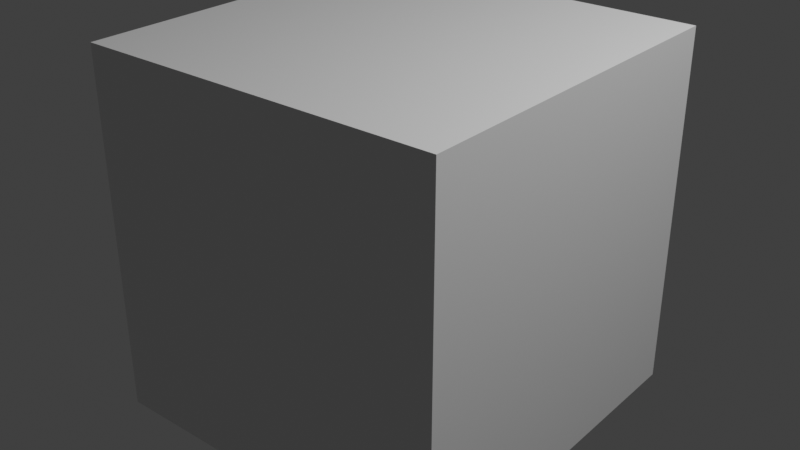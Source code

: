 # Source: workspace-missing-optional.blend  (saved by Blender 5.2.44; exported with 4.5.12 LTS)
import bpy
from mathutils import Matrix  # noqa: F401  (used for matrix-valued properties, if any)

bpy.ops.wm.read_factory_settings(use_empty=True)
scene = bpy.context.scene
scene.name = 'Scene'

# ---- collections
col_collection = bpy.data.collections.new('Collection'); scene.collection.children.link(col_collection)

# ---- materials (node trees are filled in below, after node groups)
mat_material = bpy.data.materials.new('Material')
mat_material.alpha_threshold = 0.0
mat_material.use_backface_culling_lightprobe_volume = False
mat_material.roughness = 0.5
mat_material.line_color = (0.0, 0.0, 0.0, 1.0)

# ---- material node trees
mat_material.use_nodes = True; mat_material.node_tree.nodes.clear()
_N = mat_material.node_tree.nodes; _L = mat_material.node_tree.links
n0 = _N.new('ShaderNodeOutputMaterial'); n0.name = 'Material Output'; n0.location = (200, 100)
n1 = _N.new('ShaderNodeBsdfPrincipled'); n1.name = 'Principled BSDF'; n1.location = (-200, 100)
n1.inputs[10].default_value = 0.005
_L.new(n1.outputs[0], n0.inputs[0])
n0.is_active_output = True

# ---- world
world_world = bpy.data.worlds.new('World'); scene.world = world_world
world_world.use_nodes = True; world_world.node_tree.nodes.clear()
_N = world_world.node_tree.nodes; _L = world_world.node_tree.links
n0 = _N.new('ShaderNodeOutputWorld'); n0.name = 'World Output'; n0.location = (200, 100)
n1 = _N.new('ShaderNodeBackground'); n1.name = 'Background'; n1.location = (-200, 100)
n1.inputs[0].default_value = (0.05088, 0.05088, 0.05088, 1.0)
_L.new(n1.outputs[0], n0.inputs[0])
n0.is_active_output = True
world_world.color = (0.05088, 0.05088, 0.05088)
world_world.sun_shadow_jitter_overblur = 0.0

# ---- cameras
cam_camera = bpy.data.cameras.new('Camera')
cam_camera.clip_end = 100.0
cam_camera.ortho_scale = 7.314

# ---- lights
light_light = bpy.data.lights.new('Light', 'POINT')
light_light.energy = 1000.0
light_light.shadow_soft_size = 0.1

# ---- meshes
me_cube = bpy.data.meshes.new('Cube')
me_cube.from_pydata([(1.0, 1.0, 1.0), (1.0, 1.0, -1.0), (1.0, -1.0, 1.0), (1.0, -1.0, -1.0), (-1.0, 1.0, 1.0), (-1.0, 1.0, -1.0), (-1.0, -1.0, 1.0), (-1.0, -1.0, -1.0)], [], [(0, 4, 6, 2), (3, 2, 6, 7), (7, 6, 4, 5), (5, 1, 3, 7), (1, 0, 2, 3), (5, 4, 0, 1)])
_uv = me_cube.uv_layers.new(name='UVMap')
_uv.uv.foreach_set('vector', [0.625, 0.5, 0.875, 0.5, 0.875, 0.75, 0.625, 0.75, 0.375, 0.75, 0.625, 0.75, 0.625, 1.0, 0.375, 1.0, 0.375, 0.0, 0.625, 0.0, 0.625, 0.25, 0.375, 0.25, 0.125, 0.5, 0.375, 0.5, 0.375, 0.75, 0.125, 0.75, 0.375, 0.5, 0.625, 0.5, 0.625, 0.75, 0.375, 0.75, 0.375, 0.25, 0.625, 0.25, 0.625, 0.5, 0.375, 0.5])
me_cube.materials.append(mat_material)
me_cube.use_mirror_vertex_groups = False
me_cube.update()

# ---- objects
ob_cube = bpy.data.objects.new('Cube', me_cube)
ob_light = bpy.data.objects.new('Light', light_light)
ob_camera = bpy.data.objects.new('Camera', cam_camera)

# ---- transforms, parenting, visibility, modifiers, constraints
ob_cube.location = (0.0, 0.0, 0.0)
ob_cube.lock_rotations_4d = False
ob_cube.empty_display_type = 'ARROWS'
ob_cube.lineart.crease_threshold = 0.0
ob_light.location = (4.076, 1.005, 5.904)
ob_light.rotation_euler = (0.6503, 0.05522, 1.866)
ob_light.lock_rotations_4d = False
ob_light.empty_display_type = 'ARROWS'
ob_light.color = (0.0, 0.0, 0.0, 0.0)
ob_light.lineart.crease_threshold = 0.0
ob_camera.location = (7.359, -6.926, 4.958)
ob_camera.rotation_euler = (1.109, 0.0, 0.8149)
ob_camera.lock_rotations_4d = False
ob_camera.empty_display_type = 'ARROWS'
ob_camera.color = (0.0, 0.0, 0.0, 0.0)
ob_camera.display_type = 'WIRE'
ob_camera.lineart.crease_threshold = 0.0

# ---- collection membership
col_collection.objects.link(ob_cube)
col_collection.objects.link(ob_light)
col_collection.objects.link(ob_camera)

# ---- scene / render settings (as saved in the file)
scene.frame_start = 1; scene.frame_end = 250; scene.frame_set(1)
scene.render.engine = 'BLENDER_EEVEE_NEXT'
scene.render.bake_bias = 0.0
scene.render.bake_samples = 0
scene.render.compositor_device = 'GPU'
scene.eevee.use_volume_custom_range = False
scene.eevee.fast_gi_thickness_near = 0.1
scene.eevee.fast_gi_thickness_far = 0.0
scene.eevee.ray_tracing_options.screen_trace_thickness = 0.1
scene.view_settings.view_transform = 'Standard'
bpy.context.view_layer.update()

# ---- added for rendering (the .blend has no active camera): camera
cam_auto = bpy.data.cameras.new('AutoCamera')
cam_auto.lens = 50.0
cam_auto.sensor_width = 36.0
cam_auto.clip_end = 1000.0
ob_auto_camera = bpy.data.objects.new('AutoCamera', cam_auto)
scene.collection.objects.link(ob_auto_camera)
ob_auto_camera.location = (3.20507, -3.84609, 2.56406)
ob_auto_camera.rotation_euler = (1.09748, -7.21219e-08, 0.694738)
scene.camera = ob_auto_camera
bpy.context.view_layer.update()
